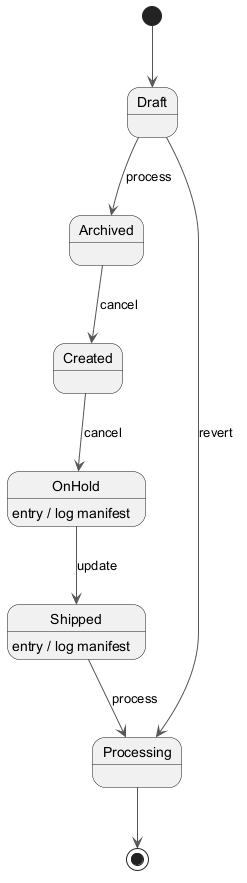

The diagram above was rendered by PlantUML. Its source (embedded in the PNG):
@startuml
skinparam backgroundColor #FFFFFF
skinparam classBackgroundColor #F3E5F5
skinparam classBorderColor #6A1B9A
skinparam ArrowColor #555555
[*] --> Draft
Draft --> Archived : process
Archived --> Created : cancel
Created --> OnHold : cancel
OnHold --> Shipped : update
OnHold : entry / log manifest
Shipped --> Processing : process
Shipped : entry / log manifest
Draft --> Processing : revert
Processing --> [*]
@enduml